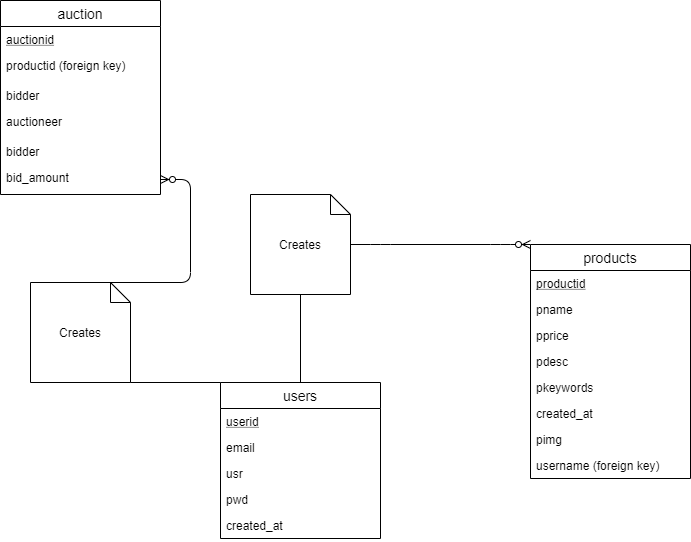

The diagram above was exported from draw.io. Its source (the exported page's mxGraphModel, read from the mxfile embedded in the PNG):
<mxGraphModel dx="751" dy="1582" grid="1" gridSize="10" guides="1" tooltips="1" connect="1" arrows="1" fold="1" page="1" pageScale="1" pageWidth="850" pageHeight="1100" math="0" shadow="0">
  <root>
    <mxCell id="0" />
    <mxCell id="1" parent="0" />
    <mxCell id="gPUnEugznHc54fuRO1RG-31" value="Creates" style="shape=note;size=20;whiteSpace=wrap;html=1;" vertex="1" parent="1">
      <mxGeometry x="260" y="-50" width="100" height="100" as="geometry" />
    </mxCell>
    <mxCell id="gPUnEugznHc54fuRO1RG-19" value="users" style="swimlane;fontStyle=0;childLayout=stackLayout;horizontal=1;startSize=26;horizontalStack=0;resizeParent=1;resizeParentMax=0;resizeLast=0;collapsible=1;marginBottom=0;align=center;fontSize=14;" vertex="1" parent="1">
      <mxGeometry x="230" y="138" width="160" height="156" as="geometry" />
    </mxCell>
    <mxCell id="gPUnEugznHc54fuRO1RG-20" value="userid" style="text;strokeColor=none;fillColor=none;spacingLeft=4;spacingRight=4;overflow=hidden;rotatable=0;points=[[0,0.5],[1,0.5]];portConstraint=eastwest;fontSize=12;fontStyle=4" vertex="1" parent="gPUnEugznHc54fuRO1RG-19">
      <mxGeometry y="26" width="160" height="26" as="geometry" />
    </mxCell>
    <mxCell id="gPUnEugznHc54fuRO1RG-21" value="email" style="text;strokeColor=none;fillColor=none;spacingLeft=4;spacingRight=4;overflow=hidden;rotatable=0;points=[[0,0.5],[1,0.5]];portConstraint=eastwest;fontSize=12;" vertex="1" parent="gPUnEugznHc54fuRO1RG-19">
      <mxGeometry y="52" width="160" height="26" as="geometry" />
    </mxCell>
    <mxCell id="gPUnEugznHc54fuRO1RG-22" value="usr" style="text;strokeColor=none;fillColor=none;spacingLeft=4;spacingRight=4;overflow=hidden;rotatable=0;points=[[0,0.5],[1,0.5]];portConstraint=eastwest;fontSize=12;" vertex="1" parent="gPUnEugznHc54fuRO1RG-19">
      <mxGeometry y="78" width="160" height="26" as="geometry" />
    </mxCell>
    <mxCell id="gPUnEugznHc54fuRO1RG-23" value="pwd" style="text;strokeColor=none;fillColor=none;spacingLeft=4;spacingRight=4;overflow=hidden;rotatable=0;points=[[0,0.5],[1,0.5]];portConstraint=eastwest;fontSize=12;" vertex="1" parent="gPUnEugznHc54fuRO1RG-19">
      <mxGeometry y="104" width="160" height="26" as="geometry" />
    </mxCell>
    <mxCell id="gPUnEugznHc54fuRO1RG-24" value="created_at" style="text;strokeColor=none;fillColor=none;spacingLeft=4;spacingRight=4;overflow=hidden;rotatable=0;points=[[0,0.5],[1,0.5]];portConstraint=eastwest;fontSize=12;" vertex="1" parent="gPUnEugznHc54fuRO1RG-19">
      <mxGeometry y="130" width="160" height="26" as="geometry" />
    </mxCell>
    <mxCell id="gPUnEugznHc54fuRO1RG-33" value="" style="endArrow=none;html=1;rounded=0;exitX=0.5;exitY=0;exitDx=0;exitDy=0;entryX=0.5;entryY=1;entryDx=0;entryDy=0;entryPerimeter=0;" edge="1" parent="1" source="gPUnEugznHc54fuRO1RG-19" target="gPUnEugznHc54fuRO1RG-31">
      <mxGeometry relative="1" as="geometry">
        <mxPoint x="290" y="80" as="sourcePoint" />
        <mxPoint x="450" y="80" as="targetPoint" />
      </mxGeometry>
    </mxCell>
    <mxCell id="gPUnEugznHc54fuRO1RG-34" value="" style="edgeStyle=entityRelationEdgeStyle;fontSize=12;html=1;endArrow=ERzeroToMany;endFill=1;entryX=0;entryY=0;entryDx=0;entryDy=0;" edge="1" parent="1" target="gPUnEugznHc54fuRO1RG-9">
      <mxGeometry width="100" height="100" relative="1" as="geometry">
        <mxPoint x="360" as="sourcePoint" />
        <mxPoint x="460" y="-100" as="targetPoint" />
      </mxGeometry>
    </mxCell>
    <mxCell id="gPUnEugznHc54fuRO1RG-38" value="Creates" style="shape=note;size=20;whiteSpace=wrap;html=1;" vertex="1" parent="1">
      <mxGeometry x="40" y="38" width="100" height="100" as="geometry" />
    </mxCell>
    <mxCell id="gPUnEugznHc54fuRO1RG-1" value="auction" style="swimlane;fontStyle=0;childLayout=stackLayout;horizontal=1;startSize=26;horizontalStack=0;resizeParent=1;resizeParentMax=0;resizeLast=0;collapsible=1;marginBottom=0;align=center;fontSize=14;" vertex="1" parent="1">
      <mxGeometry x="10" y="-244" width="160" height="194" as="geometry" />
    </mxCell>
    <mxCell id="gPUnEugznHc54fuRO1RG-2" value="auctionid" style="text;strokeColor=none;fillColor=none;spacingLeft=4;spacingRight=4;overflow=hidden;rotatable=0;points=[[0,0.5],[1,0.5]];portConstraint=eastwest;fontSize=12;fontStyle=4" vertex="1" parent="gPUnEugznHc54fuRO1RG-1">
      <mxGeometry y="26" width="160" height="26" as="geometry" />
    </mxCell>
    <mxCell id="gPUnEugznHc54fuRO1RG-4" value="productid (foreign key)" style="text;strokeColor=none;fillColor=none;spacingLeft=4;spacingRight=4;overflow=hidden;rotatable=0;points=[[0,0.5],[1,0.5]];portConstraint=eastwest;fontSize=12;" vertex="1" parent="gPUnEugznHc54fuRO1RG-1">
      <mxGeometry y="52" width="160" height="30" as="geometry" />
    </mxCell>
    <mxCell id="gPUnEugznHc54fuRO1RG-5" value="bidder" style="text;strokeColor=none;fillColor=none;spacingLeft=4;spacingRight=4;overflow=hidden;rotatable=0;points=[[0,0.5],[1,0.5]];portConstraint=eastwest;fontSize=12;fontStyle=0" vertex="1" parent="gPUnEugznHc54fuRO1RG-1">
      <mxGeometry y="82" width="160" height="26" as="geometry" />
    </mxCell>
    <mxCell id="gPUnEugznHc54fuRO1RG-6" value="auctioneer" style="text;strokeColor=none;fillColor=none;spacingLeft=4;spacingRight=4;overflow=hidden;rotatable=0;points=[[0,0.5],[1,0.5]];portConstraint=eastwest;fontSize=12;" vertex="1" parent="gPUnEugznHc54fuRO1RG-1">
      <mxGeometry y="108" width="160" height="30" as="geometry" />
    </mxCell>
    <mxCell id="gPUnEugznHc54fuRO1RG-7" value="bidder" style="text;strokeColor=none;fillColor=none;spacingLeft=4;spacingRight=4;overflow=hidden;rotatable=0;points=[[0,0.5],[1,0.5]];portConstraint=eastwest;fontSize=12;fontStyle=0" vertex="1" parent="gPUnEugznHc54fuRO1RG-1">
      <mxGeometry y="138" width="160" height="26" as="geometry" />
    </mxCell>
    <mxCell id="gPUnEugznHc54fuRO1RG-8" value="bid_amount" style="text;strokeColor=none;fillColor=none;spacingLeft=4;spacingRight=4;overflow=hidden;rotatable=0;points=[[0,0.5],[1,0.5]];portConstraint=eastwest;fontSize=12;" vertex="1" parent="gPUnEugznHc54fuRO1RG-1">
      <mxGeometry y="164" width="160" height="30" as="geometry" />
    </mxCell>
    <mxCell id="gPUnEugznHc54fuRO1RG-42" value="" style="endArrow=none;html=1;rounded=0;exitX=1;exitY=1;exitDx=0;exitDy=0;exitPerimeter=0;entryX=0;entryY=0;entryDx=0;entryDy=0;" edge="1" parent="1" source="gPUnEugznHc54fuRO1RG-38" target="gPUnEugznHc54fuRO1RG-19">
      <mxGeometry relative="1" as="geometry">
        <mxPoint x="140" y="100" as="sourcePoint" />
        <mxPoint x="300" y="100" as="targetPoint" />
      </mxGeometry>
    </mxCell>
    <mxCell id="gPUnEugznHc54fuRO1RG-9" value="products" style="swimlane;fontStyle=0;childLayout=stackLayout;horizontal=1;startSize=26;horizontalStack=0;resizeParent=1;resizeParentMax=0;resizeLast=0;collapsible=1;marginBottom=0;align=center;fontSize=14;" vertex="1" parent="1">
      <mxGeometry x="540" width="160" height="234" as="geometry" />
    </mxCell>
    <mxCell id="gPUnEugznHc54fuRO1RG-10" value="productid" style="text;strokeColor=none;fillColor=none;spacingLeft=4;spacingRight=4;overflow=hidden;rotatable=0;points=[[0,0.5],[1,0.5]];portConstraint=eastwest;fontSize=12;fontStyle=4" vertex="1" parent="gPUnEugznHc54fuRO1RG-9">
      <mxGeometry y="26" width="160" height="26" as="geometry" />
    </mxCell>
    <mxCell id="gPUnEugznHc54fuRO1RG-12" value="pname&#10;" style="text;strokeColor=none;fillColor=none;spacingLeft=4;spacingRight=4;overflow=hidden;rotatable=0;points=[[0,0.5],[1,0.5]];portConstraint=eastwest;fontSize=12;" vertex="1" parent="gPUnEugznHc54fuRO1RG-9">
      <mxGeometry y="52" width="160" height="26" as="geometry" />
    </mxCell>
    <mxCell id="gPUnEugznHc54fuRO1RG-13" value="pprice" style="text;strokeColor=none;fillColor=none;spacingLeft=4;spacingRight=4;overflow=hidden;rotatable=0;points=[[0,0.5],[1,0.5]];portConstraint=eastwest;fontSize=12;" vertex="1" parent="gPUnEugznHc54fuRO1RG-9">
      <mxGeometry y="78" width="160" height="26" as="geometry" />
    </mxCell>
    <mxCell id="gPUnEugznHc54fuRO1RG-14" value="pdesc" style="text;strokeColor=none;fillColor=none;spacingLeft=4;spacingRight=4;overflow=hidden;rotatable=0;points=[[0,0.5],[1,0.5]];portConstraint=eastwest;fontSize=12;" vertex="1" parent="gPUnEugznHc54fuRO1RG-9">
      <mxGeometry y="104" width="160" height="26" as="geometry" />
    </mxCell>
    <mxCell id="gPUnEugznHc54fuRO1RG-15" value="pkeywords" style="text;strokeColor=none;fillColor=none;spacingLeft=4;spacingRight=4;overflow=hidden;rotatable=0;points=[[0,0.5],[1,0.5]];portConstraint=eastwest;fontSize=12;" vertex="1" parent="gPUnEugznHc54fuRO1RG-9">
      <mxGeometry y="130" width="160" height="26" as="geometry" />
    </mxCell>
    <mxCell id="gPUnEugznHc54fuRO1RG-16" value="created_at" style="text;strokeColor=none;fillColor=none;spacingLeft=4;spacingRight=4;overflow=hidden;rotatable=0;points=[[0,0.5],[1,0.5]];portConstraint=eastwest;fontSize=12;" vertex="1" parent="gPUnEugznHc54fuRO1RG-9">
      <mxGeometry y="156" width="160" height="26" as="geometry" />
    </mxCell>
    <mxCell id="gPUnEugznHc54fuRO1RG-17" value="pimg" style="text;strokeColor=none;fillColor=none;spacingLeft=4;spacingRight=4;overflow=hidden;rotatable=0;points=[[0,0.5],[1,0.5]];portConstraint=eastwest;fontSize=12;" vertex="1" parent="gPUnEugznHc54fuRO1RG-9">
      <mxGeometry y="182" width="160" height="26" as="geometry" />
    </mxCell>
    <mxCell id="gPUnEugznHc54fuRO1RG-18" value="username (foreign key)" style="text;strokeColor=none;fillColor=none;spacingLeft=4;spacingRight=4;overflow=hidden;rotatable=0;points=[[0,0.5],[1,0.5]];portConstraint=eastwest;fontSize=12;" vertex="1" parent="gPUnEugznHc54fuRO1RG-9">
      <mxGeometry y="208" width="160" height="26" as="geometry" />
    </mxCell>
    <mxCell id="gPUnEugznHc54fuRO1RG-41" value="" style="edgeStyle=entityRelationEdgeStyle;fontSize=12;html=1;endArrow=ERzeroToMany;endFill=1;exitX=0.5;exitY=0;exitDx=0;exitDy=0;exitPerimeter=0;" edge="1" parent="1" source="gPUnEugznHc54fuRO1RG-38" target="gPUnEugznHc54fuRO1RG-8">
      <mxGeometry width="100" height="100" relative="1" as="geometry">
        <mxPoint x="50" y="20" as="sourcePoint" />
        <mxPoint x="150" y="-80" as="targetPoint" />
      </mxGeometry>
    </mxCell>
  </root>
</mxGraphModel>